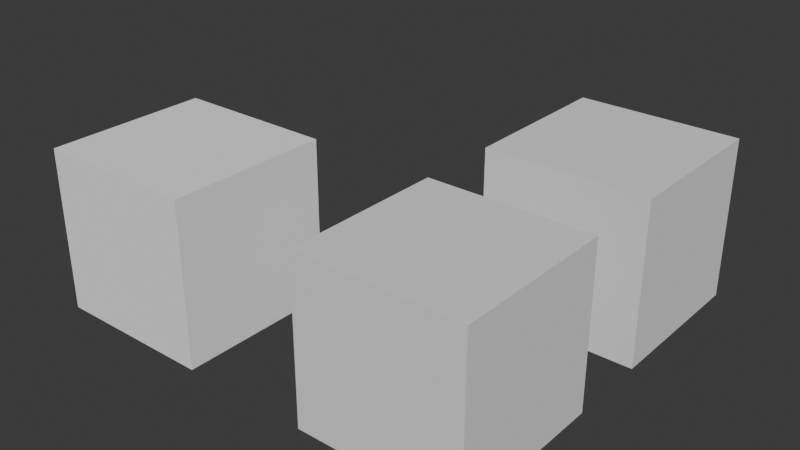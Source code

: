 # Source: 3121_autosave.blend  (saved by Blender 4.3.34; exported with 4.5.12 LTS)
import bpy
from mathutils import Matrix  # noqa: F401  (used for matrix-valued properties, if any)

bpy.ops.wm.read_factory_settings(use_empty=True)
scene = bpy.context.scene
scene.name = 'Scene'

# ---- collections
col_collection = bpy.data.collections.new('Collection'); scene.collection.children.link(col_collection)

# ---- materials (node trees are filled in below, after node groups)
mat_mm_proplit = bpy.data.materials.new('MM_PropLit')
mat_mm_proplit.diffuse_color = (0.906, 0.906, 0.906, 1.0)
mat_mm_characterlit = bpy.data.materials.new('MM_CharacterLit')
mat_mm_characterlitd = bpy.data.materials.new('MM_CharacterLitd')

# ---- material node trees

# ---- world
world_world = bpy.data.worlds.new('World'); scene.world = world_world
world_world.use_nodes = True; world_world.node_tree.nodes.clear()
_N = world_world.node_tree.nodes; _L = world_world.node_tree.links
n0 = _N.new('ShaderNodeOutputWorld'); n0.name = 'World Output'; n0.location = (300, 300)
n1 = _N.new('ShaderNodeBackground'); n1.name = 'Background'; n1.location = (10, 300)
n1.inputs[0].default_value = (0.05088, 0.05088, 0.05088, 1.0)
_L.new(n1.outputs[0], n0.inputs[0])
n0.is_active_output = True
world_world.color = (0.05088, 0.05088, 0.05088)
world_world.sun_shadow_jitter_overblur = 0.0

# ---- meshes
me_cube = bpy.data.meshes.new('Cube')
me_cube.from_pydata([(1.0, 1.0, 1.0), (1.0, 1.0, -1.0), (1.0, -1.0, 1.0), (1.0, -1.0, -1.0), (-1.0, 1.0, 1.0), (-1.0, 1.0, -1.0), (-1.0, -1.0, 1.0), (-1.0, -1.0, -1.0)], [], [(0, 4, 6, 2), (3, 2, 6, 7), (7, 6, 4, 5), (5, 1, 3, 7), (1, 0, 2, 3), (5, 4, 0, 1)])
_uv = me_cube.uv_layers.new(name='UVMap')
_uv.uv.foreach_set('vector', [0.625, 0.5, 0.875, 0.5, 0.875, 0.75, 0.625, 0.75, 0.375, 0.75, 0.625, 0.75, 0.625, 1.0, 0.375, 1.0, 0.375, 0.0, 0.625, 0.0, 0.625, 0.25, 0.375, 0.25, 0.125, 0.5, 0.375, 0.5, 0.375, 0.75, 0.125, 0.75, 0.375, 0.5, 0.625, 0.5, 0.625, 0.75, 0.375, 0.75, 0.375, 0.25, 0.625, 0.25, 0.625, 0.5, 0.375, 0.5])
_uv = me_cube.uv_layers.new(name='lightmap_uv_channel')
_uv.uv.foreach_set('vector', [0.5, 0.5, 0.75, 0.5, 0.75, 0.75, 0.5, 0.75, 0.25, 0.75, 0.5, 0.75, 0.5, 0.9999, 0.25, 0.9999, 0.25, 8.659e-05, 0.5, 8.659e-05, 0.5, 0.25, 0.25, 0.25, 8.659e-05, 0.5, 0.25, 0.5, 0.25, 0.75, 8.659e-05, 0.75, 0.25, 0.5, 0.5, 0.5, 0.5, 0.75, 0.25, 0.75, 0.25, 0.25, 0.5, 0.25, 0.5, 0.5, 0.25, 0.5])
_uv.active_render = True
me_cube.materials.append(mat_mm_proplit)
me_cube.use_mirror_vertex_groups = False
me_cube.update()
me_cube_001 = bpy.data.meshes.new('Cube.001')
me_cube_001.from_pydata([(1.0, 1.0, 1.0), (1.0, 1.0, -1.0), (1.0, -1.0, 1.0), (1.0, -1.0, -1.0), (-1.0, 1.0, 1.0), (-1.0, 1.0, -1.0), (-1.0, -1.0, 1.0), (-1.0, -1.0, -1.0)], [], [(0, 4, 6, 2), (3, 2, 6, 7), (7, 6, 4, 5), (5, 1, 3, 7), (1, 0, 2, 3), (5, 4, 0, 1)])
_uv = me_cube_001.uv_layers.new(name='UVMap')
_uv.uv.foreach_set('vector', [0.625, 0.5, 0.875, 0.5, 0.875, 0.75, 0.625, 0.75, 0.375, 0.75, 0.625, 0.75, 0.625, 1.0, 0.375, 1.0, 0.375, 0.0, 0.625, 0.0, 0.625, 0.25, 0.375, 0.25, 0.125, 0.5, 0.375, 0.5, 0.375, 0.75, 0.125, 0.75, 0.375, 0.5, 0.625, 0.5, 0.625, 0.75, 0.375, 0.75, 0.375, 0.25, 0.625, 0.25, 0.625, 0.5, 0.375, 0.5])
me_cube_001.materials.append(mat_mm_characterlit)
me_cube_001.use_mirror_vertex_groups = False
me_cube_001.update()
me_cube_002 = bpy.data.meshes.new('Cube.002')
me_cube_002.from_pydata([(1.0, 1.0, 1.0), (1.0, 1.0, -1.0), (1.0, -1.0, 1.0), (1.0, -1.0, -1.0), (-1.0, 1.0, 1.0), (-1.0, 1.0, -1.0), (-1.0, -1.0, 1.0), (-1.0, -1.0, -1.0)], [], [(0, 4, 6, 2), (3, 2, 6, 7), (7, 6, 4, 5), (5, 1, 3, 7), (1, 0, 2, 3), (5, 4, 0, 1)])
_uv = me_cube_002.uv_layers.new(name='UVMap')
_uv.uv.foreach_set('vector', [0.625, 0.5, 0.875, 0.5, 0.875, 0.75, 0.625, 0.75, 0.375, 0.75, 0.625, 0.75, 0.625, 1.0, 0.375, 1.0, 0.375, 0.0, 0.625, 0.0, 0.625, 0.25, 0.375, 0.25, 0.125, 0.5, 0.375, 0.5, 0.375, 0.75, 0.125, 0.75, 0.375, 0.5, 0.625, 0.5, 0.625, 0.75, 0.375, 0.75, 0.375, 0.25, 0.625, 0.25, 0.625, 0.5, 0.375, 0.5])
me_cube_002.materials.append(mat_mm_characterlitd)
me_cube_002.use_mirror_vertex_groups = False
me_cube_002.update()

# ---- objects
ob_sm_cratea = bpy.data.objects.new('SM_CrateA', me_cube)
ob_sk_enemygoblin01 = bpy.data.objects.new('SK_EnemyGoblin01', me_cube_001)
ob_crateba = bpy.data.objects.new('crateba', me_cube_002)

# ---- transforms, parenting, visibility, modifiers, constraints
ob_sm_cratea.location = (0.0, 0.0, 0.0)
ob_sm_cratea.lock_rotations_4d = False
ob_sm_cratea.empty_display_type = 'ARROWS'
ob_sm_cratea.lineart.crease_threshold = 0.0
ob_sk_enemygoblin01.location = (3.572, 0.0, 0.0)
ob_sk_enemygoblin01.lock_rotations_4d = False
ob_sk_enemygoblin01.empty_display_type = 'ARROWS'
ob_sk_enemygoblin01.lineart.crease_threshold = 0.0
ob_crateba.location = (3.572, 3.0, 0.0)
ob_crateba.lock_rotations_4d = False
ob_crateba.empty_display_type = 'ARROWS'
ob_crateba.lineart.crease_threshold = 0.0

# ---- collection membership
col_collection.objects.link(ob_sm_cratea)
col_collection.objects.link(ob_sk_enemygoblin01)
col_collection.objects.link(ob_crateba)

# ---- scene / render settings (as saved in the file)
scene.frame_start = 1; scene.frame_end = 250; scene.frame_set(1)
scene.render.engine = 'BLENDER_EEVEE_NEXT'
bpy.context.view_layer.update()

# ---- added for rendering (the .blend has no active camera and no usable light): camera, sun
cam_auto = bpy.data.cameras.new('AutoCamera')
cam_auto.lens = 50.0
cam_auto.sensor_width = 36.0
cam_auto.clip_end = 1000.0
ob_auto_camera = bpy.data.objects.new('AutoCamera', cam_auto)
scene.collection.objects.link(ob_auto_camera)
ob_auto_camera.location = (8.95506, -7.10314, 5.73543)
ob_auto_camera.rotation_euler = (1.09748, -7.21219e-08, 0.694738)
scene.camera = ob_auto_camera
light_auto_sun = bpy.data.lights.new('AutoSun', 'SUN')
light_auto_sun.energy = 3.0
light_auto_sun.angle = 0.0523599
ob_auto_sun = bpy.data.objects.new('AutoSun', light_auto_sun)
scene.collection.objects.link(ob_auto_sun)
ob_auto_sun.rotation_euler = (0.872665, 0.174533, 0.523599)
bpy.context.view_layer.update()

